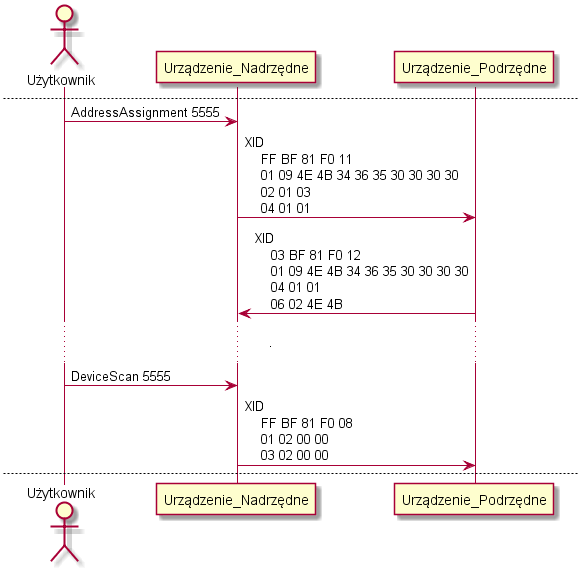

The diagram above was rendered by PlantUML. Its source (embedded in the PNG):
@startuml

actor Użytkownik
participant Urządzenie_Nadrzędne
participant Urządzenie_Podrzędne

note over Użytkownik, Urządzenie_Podrzędne
Wszystkie poniższe wartości zostały przedstawione w systemie szesnastkowym
a więc FF oznacza 0xFF.
Pominięte też zostały stałe elementy dla wiadomości takie jak:
- flaga startu == 7E
- sumy CRC == 13 37
- flagi stopu == 7E
end note

== L1 Warstwa fizyczna ==

Użytkownik -> Urządzenie_Nadrzędne : SetLinkSpeed 6666
loop 5 wiadomości, każda co 300ms
    Urządzenie_Nadrzędne -> Urządzenie_Podrzędne : XID\n    FF BF 81 F0 08\n    01 02 33 33\n    03 02 FF FF
end

== L2 Warstwa łącza danych ==

Użytkownik -> Urządzenie_Nadrzędne : DeviceScan 5555
Urządzenie_Nadrzędne -> Urządzenie_Podrzędne : XID\n    FF BF 81 F0 08\n    01 02 00 00\n    03 02 00 00

Urządzenie_Podrzędne -> Urządzenie_Nadrzędne : XID\n    00 BF 81 F0 12\n    01 09 4E 4B 34 36 35 30 30 30 30\n    04 01 01\n    06 02 4E 4B

newpage

Użytkownik -> Urządzenie_Nadrzędne : AddressAssignment 5555
Urządzenie_Nadrzędne -> Urządzenie_Podrzędne : XID\n    FF BF 81 F0 11\n    01 09 4E 4B 34 36 35 30 30 30 30\n    02 01 03\n    04 01 01

Urządzenie_Podrzędne -> Urządzenie_Nadrzędne : XID\n    03 BF 81 F0 12\n    01 09 4E 4B 34 36 35 30 30 30 30\n    04 01 01\n    06 02 4E 4B

.......

Użytkownik -> Urządzenie_Nadrzędne : DeviceScan 5555
Urządzenie_Nadrzędne -> Urządzenie_Podrzędne : XID\n    FF BF 81 F0 08\n    01 02 00 00\n    03 02 00 00

newpage

Użytkownik -> Urządzenie_Nadrzędne : HDLCParameters 5555
Urządzenie_Nadrzędne -> Urządzenie_Podrzędne : XID\n    03 BF 81 80 12\n    05 04 F0 2D 00 00\n    06 04 F0 2D 00 00\n    07 01 01\n    08 01 01 

Urządzenie_Podrzędne -> Urządzenie_Nadrzędne : XID\n    03 BF 81 80 12\n    05 04 50 02 00 00\n    06 04 50 02 00 00\n    07 01 01\n    08 01 01

......

Użytkownik -> Urządzenie_Nadrzędne : LinkEstablishment 5555
Urządzenie_Nadrzędne -> Urządzenie_Podrzędne : U::SNRM\n    03 93 

Urządzenie_Podrzędne -> Urządzenie_Nadrzędne : U::UA\n    03 73

newpage

Użytkownik -> Urządzenie_Nadrzędne : 3GPPReleaseID 5555
Urządzenie_Nadrzędne -> Urządzenie_Podrzędne : XID\n    03 BF 81 F0 03\n    05 01 08

Urządzenie_Podrzędne -> Urządzenie_Nadrzędne : XID\n    03 BF 81 F0 03\n    05 01 08

......

Użytkownik -> Urządzenie_Nadrzędne : AisgProtocolVersion 5555
Urządzenie_Nadrzędne -> Urządzenie_Podrzędne : XID\n    03 BF 81 F0 03\n    14 01 02

Urządzenie_Podrzędne -> Urządzenie_Nadrzędne : XID\n    03 BF 81 F0 03\n    14 01 02

== L7 Warstwa aplikacyjna ==

Użytkownik -> Urządzenie_Nadrzędne : Calibrate 5555
Urządzenie_Nadrzędne -> Urządzenie_Podrzędne : I\n    03 10\n    31 00 00 

Urządzenie_Podrzędne -> Urządzenie_Nadrzędne : I\n    03 30\n    31 01 00 00 

@enduml